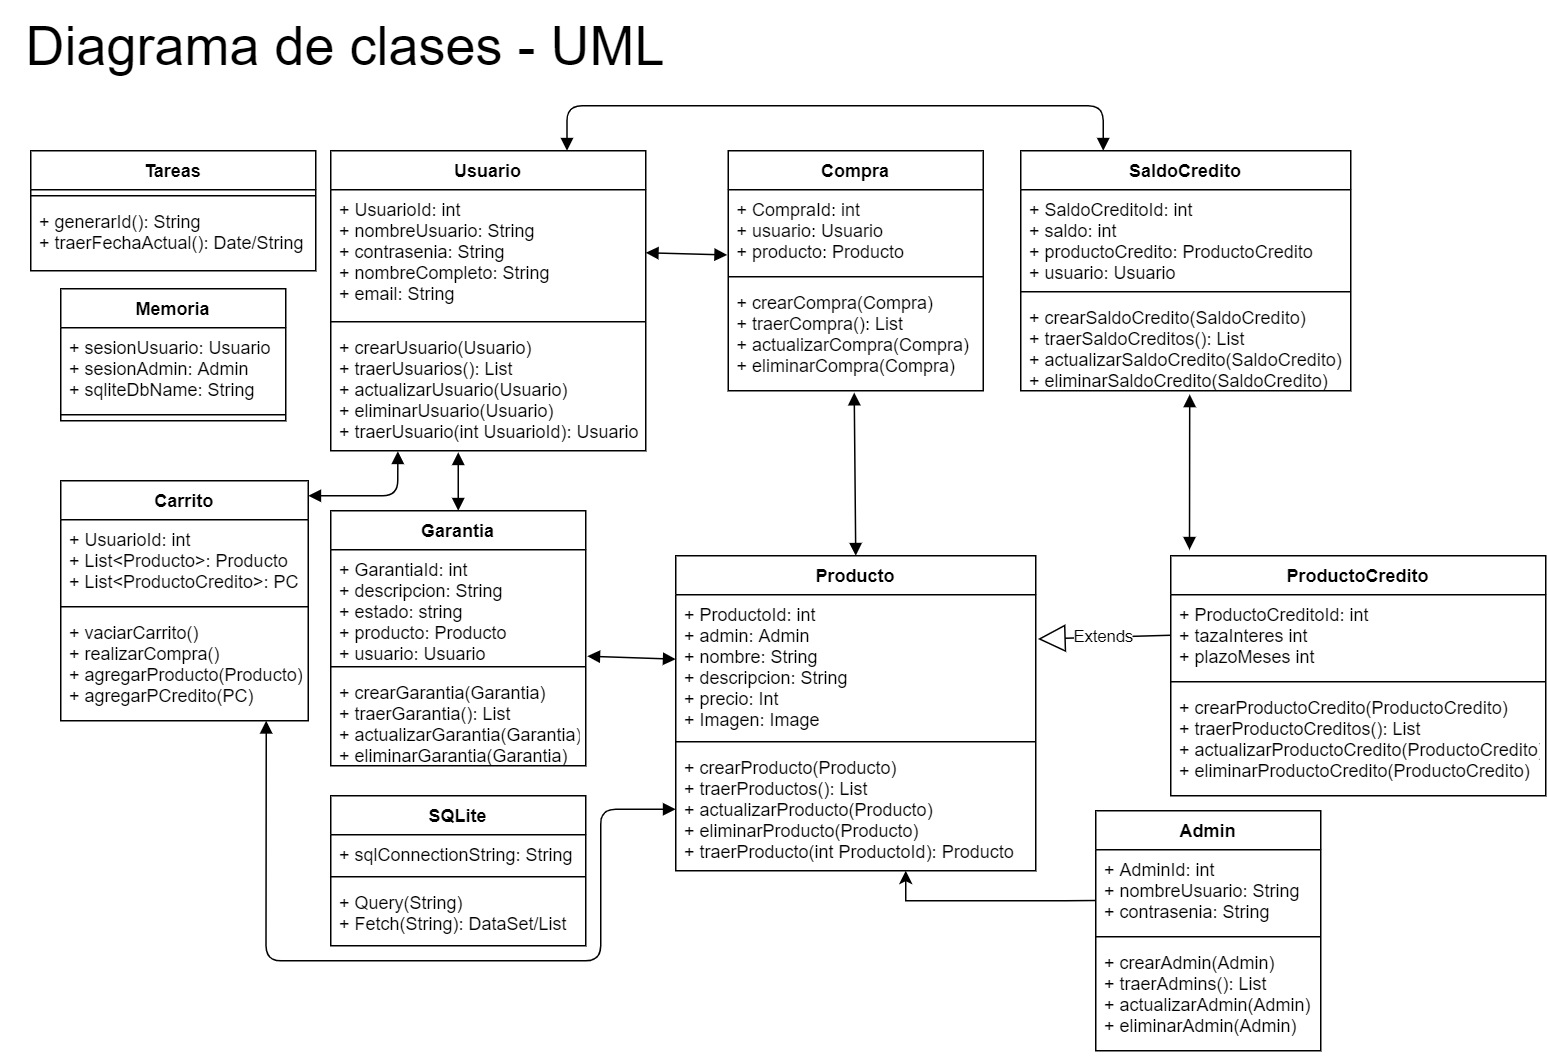

The diagram above was exported from draw.io. Its source (the exported page's mxGraphModel, read from the mxfile embedded in the PNG):
<mxGraphModel dx="1429" dy="593" grid="1" gridSize="10" guides="1" tooltips="1" connect="1" arrows="1" fold="1" page="1" pageScale="1" pageWidth="827" pageHeight="1169" math="0" shadow="0">
  <root>
    <mxCell id="0" />
    <mxCell id="1" parent="0" />
    <mxCell id="PSlhfiG3A0DU95urAJXP-1" value="&lt;font style=&quot;font-size: 36px&quot;&gt;Diagrama de clases - UML&lt;/font&gt;" style="text;html=1;strokeColor=none;fillColor=none;align=center;verticalAlign=middle;whiteSpace=wrap;rounded=0;" parent="1" vertex="1">
      <mxGeometry y="10" width="460" height="60" as="geometry" />
    </mxCell>
    <mxCell id="PSlhfiG3A0DU95urAJXP-77" value="Extends" style="endArrow=block;endSize=16;endFill=0;html=1;exitX=0;exitY=0.5;exitDx=0;exitDy=0;entryX=1.006;entryY=0.314;entryDx=0;entryDy=0;entryPerimeter=0;" parent="1" source="PSlhfiG3A0DU95urAJXP-39" target="PSlhfiG3A0DU95urAJXP-35" edge="1">
      <mxGeometry width="160" relative="1" as="geometry">
        <mxPoint x="760" y="1020" as="sourcePoint" />
        <mxPoint x="920" y="1020" as="targetPoint" />
      </mxGeometry>
    </mxCell>
    <mxCell id="PSlhfiG3A0DU95urAJXP-78" value="" style="endArrow=block;startArrow=block;endFill=1;startFill=1;html=1;entryX=0.5;entryY=0;entryDx=0;entryDy=0;" parent="1" target="PSlhfiG3A0DU95urAJXP-50" edge="1">
      <mxGeometry width="160" relative="1" as="geometry">
        <mxPoint x="305" y="311" as="sourcePoint" />
        <mxPoint x="430" y="400" as="targetPoint" />
      </mxGeometry>
    </mxCell>
    <mxCell id="PSlhfiG3A0DU95urAJXP-79" style="edgeStyle=none;orthogonalLoop=1;jettySize=auto;html=1;exitX=1;exitY=0.5;exitDx=0;exitDy=0;entryX=-0.004;entryY=0.805;entryDx=0;entryDy=0;startArrow=block;startFill=1;endArrow=block;endFill=1;entryPerimeter=0;" parent="1" source="PSlhfiG3A0DU95urAJXP-3" target="PSlhfiG3A0DU95urAJXP-31" edge="1">
      <mxGeometry relative="1" as="geometry" />
    </mxCell>
    <mxCell id="PSlhfiG3A0DU95urAJXP-80" style="edgeStyle=orthogonalEdgeStyle;orthogonalLoop=1;jettySize=auto;html=1;entryX=0.25;entryY=0;entryDx=0;entryDy=0;startArrow=block;startFill=1;endArrow=block;endFill=1;exitX=0.75;exitY=0;exitDx=0;exitDy=0;" parent="1" source="PSlhfiG3A0DU95urAJXP-2" target="PSlhfiG3A0DU95urAJXP-42" edge="1">
      <mxGeometry relative="1" as="geometry">
        <mxPoint x="440" y="60" as="sourcePoint" />
        <Array as="points">
          <mxPoint x="378" y="80" />
          <mxPoint x="735" y="80" />
        </Array>
      </mxGeometry>
    </mxCell>
    <mxCell id="PSlhfiG3A0DU95urAJXP-82" style="edgeStyle=none;orthogonalLoop=1;jettySize=auto;html=1;exitX=0.512;exitY=1.039;exitDx=0;exitDy=0;entryX=0.05;entryY=-0.025;entryDx=0;entryDy=0;startArrow=block;startFill=1;endArrow=block;endFill=1;exitPerimeter=0;entryPerimeter=0;" parent="1" source="PSlhfiG3A0DU95urAJXP-45" target="PSlhfiG3A0DU95urAJXP-38" edge="1">
      <mxGeometry relative="1" as="geometry" />
    </mxCell>
    <mxCell id="PSlhfiG3A0DU95urAJXP-83" style="edgeStyle=none;orthogonalLoop=1;jettySize=auto;html=1;entryX=1.006;entryY=0.959;entryDx=0;entryDy=0;entryPerimeter=0;startArrow=block;startFill=1;endArrow=block;endFill=1;" parent="1" source="PSlhfiG3A0DU95urAJXP-35" target="PSlhfiG3A0DU95urAJXP-51" edge="1">
      <mxGeometry relative="1" as="geometry" />
    </mxCell>
    <mxCell id="PSlhfiG3A0DU95urAJXP-85" style="edgeStyle=none;orthogonalLoop=1;jettySize=auto;html=1;exitX=0.494;exitY=1.017;exitDx=0;exitDy=0;entryX=0.5;entryY=0;entryDx=0;entryDy=0;startArrow=block;startFill=1;endArrow=block;endFill=1;exitPerimeter=0;" parent="1" source="PSlhfiG3A0DU95urAJXP-33" target="PSlhfiG3A0DU95urAJXP-34" edge="1">
      <mxGeometry relative="1" as="geometry" />
    </mxCell>
    <mxCell id="PSlhfiG3A0DU95urAJXP-96" style="edgeStyle=orthogonalEdgeStyle;orthogonalLoop=1;jettySize=auto;html=1;startArrow=block;startFill=1;endArrow=block;endFill=1;exitX=0.213;exitY=1.004;exitDx=0;exitDy=0;exitPerimeter=0;" parent="1" source="PSlhfiG3A0DU95urAJXP-5" edge="1">
      <mxGeometry relative="1" as="geometry">
        <mxPoint x="250" y="330" as="sourcePoint" />
        <mxPoint x="205" y="340" as="targetPoint" />
        <Array as="points">
          <mxPoint x="265" y="340" />
        </Array>
      </mxGeometry>
    </mxCell>
    <mxCell id="PSlhfiG3A0DU95urAJXP-97" style="edgeStyle=orthogonalEdgeStyle;orthogonalLoop=1;jettySize=auto;html=1;exitX=0;exitY=0.5;exitDx=0;exitDy=0;entryX=0.83;entryY=1;entryDx=0;entryDy=0;entryPerimeter=0;startArrow=block;startFill=1;endArrow=block;endFill=1;" parent="1" source="PSlhfiG3A0DU95urAJXP-37" target="PSlhfiG3A0DU95urAJXP-95" edge="1">
      <mxGeometry relative="1" as="geometry">
        <Array as="points">
          <mxPoint x="400" y="549" />
          <mxPoint x="400" y="650" />
          <mxPoint x="177" y="650" />
        </Array>
      </mxGeometry>
    </mxCell>
    <mxCell id="PSlhfiG3A0DU95urAJXP-2" value="Usuario" style="swimlane;fontStyle=1;align=center;verticalAlign=top;childLayout=stackLayout;horizontal=1;startSize=26;horizontalStack=0;resizeParent=1;resizeParentMax=0;resizeLast=0;collapsible=1;marginBottom=0;" parent="1" vertex="1">
      <mxGeometry x="220" y="110" width="210" height="200" as="geometry" />
    </mxCell>
    <mxCell id="PSlhfiG3A0DU95urAJXP-3" value="+ UsuarioId: int&#10;+ nombreUsuario: String&#10;+ contrasenia: String&#10;+ nombreCompleto: String&#10;+ email: String" style="text;strokeColor=none;fillColor=none;align=left;verticalAlign=top;spacingLeft=4;spacingRight=4;overflow=hidden;rotatable=0;points=[[0,0.5],[1,0.5]];portConstraint=eastwest;" parent="PSlhfiG3A0DU95urAJXP-2" vertex="1">
      <mxGeometry y="26" width="210" height="84" as="geometry" />
    </mxCell>
    <mxCell id="PSlhfiG3A0DU95urAJXP-4" value="" style="line;strokeWidth=1;fillColor=none;align=left;verticalAlign=middle;spacingTop=-1;spacingLeft=3;spacingRight=3;rotatable=0;labelPosition=right;points=[];portConstraint=eastwest;" parent="PSlhfiG3A0DU95urAJXP-2" vertex="1">
      <mxGeometry y="110" width="210" height="8" as="geometry" />
    </mxCell>
    <mxCell id="PSlhfiG3A0DU95urAJXP-5" value="+ crearUsuario(Usuario)&#10;+ traerUsuarios(): List&#10;+ actualizarUsuario(Usuario)&#10;+ eliminarUsuario(Usuario)&#10;+ traerUsuario(int UsuarioId): Usuario " style="text;strokeColor=none;fillColor=none;align=left;verticalAlign=top;spacingLeft=4;spacingRight=4;overflow=hidden;rotatable=0;points=[[0,0.5],[1,0.5]];portConstraint=eastwest;" parent="PSlhfiG3A0DU95urAJXP-2" vertex="1">
      <mxGeometry y="118" width="210" height="82" as="geometry" />
    </mxCell>
    <mxCell id="PSlhfiG3A0DU95urAJXP-30" value="Compra" style="swimlane;fontStyle=1;align=center;verticalAlign=top;childLayout=stackLayout;horizontal=1;startSize=26;horizontalStack=0;resizeParent=1;resizeParentMax=0;resizeLast=0;collapsible=1;marginBottom=0;" parent="1" vertex="1">
      <mxGeometry x="485" y="110" width="170" height="160" as="geometry" />
    </mxCell>
    <mxCell id="PSlhfiG3A0DU95urAJXP-31" value="+ CompraId: int&#10;+ usuario: Usuario&#10;+ producto: Producto" style="text;strokeColor=none;fillColor=none;align=left;verticalAlign=top;spacingLeft=4;spacingRight=4;overflow=hidden;rotatable=0;points=[[0,0.5],[1,0.5]];portConstraint=eastwest;" parent="PSlhfiG3A0DU95urAJXP-30" vertex="1">
      <mxGeometry y="26" width="170" height="54" as="geometry" />
    </mxCell>
    <mxCell id="PSlhfiG3A0DU95urAJXP-32" value="" style="line;strokeWidth=1;fillColor=none;align=left;verticalAlign=middle;spacingTop=-1;spacingLeft=3;spacingRight=3;rotatable=0;labelPosition=right;points=[];portConstraint=eastwest;" parent="PSlhfiG3A0DU95urAJXP-30" vertex="1">
      <mxGeometry y="80" width="170" height="8" as="geometry" />
    </mxCell>
    <mxCell id="PSlhfiG3A0DU95urAJXP-33" value="+ crearCompra(Compra)&#10;+ traerCompra(): List&#10;+ actualizarCompra(Compra)&#10;+ eliminarCompra(Compra)" style="text;strokeColor=none;fillColor=none;align=left;verticalAlign=top;spacingLeft=4;spacingRight=4;overflow=hidden;rotatable=0;points=[[0,0.5],[1,0.5]];portConstraint=eastwest;" parent="PSlhfiG3A0DU95urAJXP-30" vertex="1">
      <mxGeometry y="88" width="170" height="72" as="geometry" />
    </mxCell>
    <mxCell id="PSlhfiG3A0DU95urAJXP-34" value="Producto" style="swimlane;fontStyle=1;align=center;verticalAlign=top;childLayout=stackLayout;horizontal=1;startSize=26;horizontalStack=0;resizeParent=1;resizeParentMax=0;resizeLast=0;collapsible=1;marginBottom=0;" parent="1" vertex="1">
      <mxGeometry x="450" y="380" width="240" height="210" as="geometry" />
    </mxCell>
    <mxCell id="PSlhfiG3A0DU95urAJXP-35" value="+ ProductoId: int&#10;+ admin: Admin&#10;+ nombre: String&#10;+ descripcion: String&#10;+ precio: Int&#10;+ Imagen: Image" style="text;strokeColor=none;fillColor=none;align=left;verticalAlign=top;spacingLeft=4;spacingRight=4;overflow=hidden;rotatable=0;points=[[0,0.5],[1,0.5]];portConstraint=eastwest;" parent="PSlhfiG3A0DU95urAJXP-34" vertex="1">
      <mxGeometry y="26" width="240" height="94" as="geometry" />
    </mxCell>
    <mxCell id="PSlhfiG3A0DU95urAJXP-36" value="" style="line;strokeWidth=1;fillColor=none;align=left;verticalAlign=middle;spacingTop=-1;spacingLeft=3;spacingRight=3;rotatable=0;labelPosition=right;points=[];portConstraint=eastwest;" parent="PSlhfiG3A0DU95urAJXP-34" vertex="1">
      <mxGeometry y="120" width="240" height="8" as="geometry" />
    </mxCell>
    <mxCell id="PSlhfiG3A0DU95urAJXP-37" value="+ crearProducto(Producto)&#10;+ traerProductos(): List&#10;+ actualizarProducto(Producto)&#10;+ eliminarProducto(Producto)&#10;+ traerProducto(int ProductoId): Producto" style="text;strokeColor=none;fillColor=none;align=left;verticalAlign=top;spacingLeft=4;spacingRight=4;overflow=hidden;rotatable=0;points=[[0,0.5],[1,0.5]];portConstraint=eastwest;" parent="PSlhfiG3A0DU95urAJXP-34" vertex="1">
      <mxGeometry y="128" width="240" height="82" as="geometry" />
    </mxCell>
    <mxCell id="PSlhfiG3A0DU95urAJXP-42" value="SaldoCredito" style="swimlane;fontStyle=1;align=center;verticalAlign=top;childLayout=stackLayout;horizontal=1;startSize=26;horizontalStack=0;resizeParent=1;resizeParentMax=0;resizeLast=0;collapsible=1;marginBottom=0;" parent="1" vertex="1">
      <mxGeometry x="680" y="110" width="220" height="160" as="geometry" />
    </mxCell>
    <mxCell id="PSlhfiG3A0DU95urAJXP-43" value="+ SaldoCreditoId: int&#10;+ saldo: int&#10;+ productoCredito: ProductoCredito&#10;+ usuario: Usuario" style="text;strokeColor=none;fillColor=none;align=left;verticalAlign=top;spacingLeft=4;spacingRight=4;overflow=hidden;rotatable=0;points=[[0,0.5],[1,0.5]];portConstraint=eastwest;" parent="PSlhfiG3A0DU95urAJXP-42" vertex="1">
      <mxGeometry y="26" width="220" height="64" as="geometry" />
    </mxCell>
    <mxCell id="PSlhfiG3A0DU95urAJXP-44" value="" style="line;strokeWidth=1;fillColor=none;align=left;verticalAlign=middle;spacingTop=-1;spacingLeft=3;spacingRight=3;rotatable=0;labelPosition=right;points=[];portConstraint=eastwest;" parent="PSlhfiG3A0DU95urAJXP-42" vertex="1">
      <mxGeometry y="90" width="220" height="8" as="geometry" />
    </mxCell>
    <mxCell id="PSlhfiG3A0DU95urAJXP-45" value="+ crearSaldoCredito(SaldoCredito)&#10;+ traerSaldoCreditos(): List&#10;+ actualizarSaldoCredito(SaldoCredito)&#10;+ eliminarSaldoCredito(SaldoCredito)" style="text;strokeColor=none;fillColor=none;align=left;verticalAlign=top;spacingLeft=4;spacingRight=4;overflow=hidden;rotatable=0;points=[[0,0.5],[1,0.5]];portConstraint=eastwest;" parent="PSlhfiG3A0DU95urAJXP-42" vertex="1">
      <mxGeometry y="98" width="220" height="62" as="geometry" />
    </mxCell>
    <mxCell id="PSlhfiG3A0DU95urAJXP-50" value="Garantia" style="swimlane;fontStyle=1;align=center;verticalAlign=top;childLayout=stackLayout;horizontal=1;startSize=26;horizontalStack=0;resizeParent=1;resizeParentMax=0;resizeLast=0;collapsible=1;marginBottom=0;" parent="1" vertex="1">
      <mxGeometry x="220" y="350" width="170" height="170" as="geometry" />
    </mxCell>
    <mxCell id="PSlhfiG3A0DU95urAJXP-51" value="+ GarantiaId: int&#10;+ descripcion: String&#10;+ estado: string&#10;+ producto: Producto&#10;+ usuario: Usuario" style="text;strokeColor=none;fillColor=none;align=left;verticalAlign=top;spacingLeft=4;spacingRight=4;overflow=hidden;rotatable=0;points=[[0,0.5],[1,0.5]];portConstraint=eastwest;" parent="PSlhfiG3A0DU95urAJXP-50" vertex="1">
      <mxGeometry y="26" width="170" height="74" as="geometry" />
    </mxCell>
    <mxCell id="PSlhfiG3A0DU95urAJXP-52" value="" style="line;strokeWidth=1;fillColor=none;align=left;verticalAlign=middle;spacingTop=-1;spacingLeft=3;spacingRight=3;rotatable=0;labelPosition=right;points=[];portConstraint=eastwest;" parent="PSlhfiG3A0DU95urAJXP-50" vertex="1">
      <mxGeometry y="100" width="170" height="8" as="geometry" />
    </mxCell>
    <mxCell id="PSlhfiG3A0DU95urAJXP-53" value="+ crearGarantia(Garantia)&#10;+ traerGarantia(): List&#10;+ actualizarGarantia(Garantia)&#10;+ eliminarGarantia(Garantia)" style="text;strokeColor=none;fillColor=none;align=left;verticalAlign=top;spacingLeft=4;spacingRight=4;overflow=hidden;rotatable=0;points=[[0,0.5],[1,0.5]];portConstraint=eastwest;" parent="PSlhfiG3A0DU95urAJXP-50" vertex="1">
      <mxGeometry y="108" width="170" height="62" as="geometry" />
    </mxCell>
    <mxCell id="PSlhfiG3A0DU95urAJXP-38" value="ProductoCredito" style="swimlane;fontStyle=1;align=center;verticalAlign=top;childLayout=stackLayout;horizontal=1;startSize=26;horizontalStack=0;resizeParent=1;resizeParentMax=0;resizeLast=0;collapsible=1;marginBottom=0;" parent="1" vertex="1">
      <mxGeometry x="780" y="380" width="250" height="160" as="geometry" />
    </mxCell>
    <mxCell id="PSlhfiG3A0DU95urAJXP-39" value="+ ProductoCreditoId: int&#10;+ tazaInteres int&#10;+ plazoMeses int" style="text;strokeColor=none;fillColor=none;align=left;verticalAlign=top;spacingLeft=4;spacingRight=4;overflow=hidden;rotatable=0;points=[[0,0.5],[1,0.5]];portConstraint=eastwest;" parent="PSlhfiG3A0DU95urAJXP-38" vertex="1">
      <mxGeometry y="26" width="250" height="54" as="geometry" />
    </mxCell>
    <mxCell id="PSlhfiG3A0DU95urAJXP-40" value="" style="line;strokeWidth=1;fillColor=none;align=left;verticalAlign=middle;spacingTop=-1;spacingLeft=3;spacingRight=3;rotatable=0;labelPosition=right;points=[];portConstraint=eastwest;" parent="PSlhfiG3A0DU95urAJXP-38" vertex="1">
      <mxGeometry y="80" width="250" height="8" as="geometry" />
    </mxCell>
    <mxCell id="PSlhfiG3A0DU95urAJXP-41" value="+ crearProductoCredito(ProductoCredito)&#10;+ traerProductoCreditos(): List&#10;+ actualizarProductoCredito(ProductoCredito)&#10;+ eliminarProductoCredito(ProductoCredito)" style="text;strokeColor=none;fillColor=none;align=left;verticalAlign=top;spacingLeft=4;spacingRight=4;overflow=hidden;rotatable=0;points=[[0,0.5],[1,0.5]];portConstraint=eastwest;" parent="PSlhfiG3A0DU95urAJXP-38" vertex="1">
      <mxGeometry y="88" width="250" height="72" as="geometry" />
    </mxCell>
    <mxCell id="PSlhfiG3A0DU95urAJXP-69" value="SQLite" style="swimlane;fontStyle=1;align=center;verticalAlign=top;childLayout=stackLayout;horizontal=1;startSize=26;horizontalStack=0;resizeParent=1;resizeParentMax=0;resizeLast=0;collapsible=1;marginBottom=0;" parent="1" vertex="1">
      <mxGeometry x="220" y="540" width="170" height="100" as="geometry" />
    </mxCell>
    <mxCell id="PSlhfiG3A0DU95urAJXP-70" value="+ sqlConnectionString: String" style="text;strokeColor=none;fillColor=none;align=left;verticalAlign=top;spacingLeft=4;spacingRight=4;overflow=hidden;rotatable=0;points=[[0,0.5],[1,0.5]];portConstraint=eastwest;" parent="PSlhfiG3A0DU95urAJXP-69" vertex="1">
      <mxGeometry y="26" width="170" height="24" as="geometry" />
    </mxCell>
    <mxCell id="PSlhfiG3A0DU95urAJXP-71" value="" style="line;strokeWidth=1;fillColor=none;align=left;verticalAlign=middle;spacingTop=-1;spacingLeft=3;spacingRight=3;rotatable=0;labelPosition=right;points=[];portConstraint=eastwest;" parent="PSlhfiG3A0DU95urAJXP-69" vertex="1">
      <mxGeometry y="50" width="170" height="8" as="geometry" />
    </mxCell>
    <mxCell id="PSlhfiG3A0DU95urAJXP-72" value="+ Query(String)&#10;+ Fetch(String): DataSet/List" style="text;strokeColor=none;fillColor=none;align=left;verticalAlign=top;spacingLeft=4;spacingRight=4;overflow=hidden;rotatable=0;points=[[0,0.5],[1,0.5]];portConstraint=eastwest;" parent="PSlhfiG3A0DU95urAJXP-69" vertex="1">
      <mxGeometry y="58" width="170" height="42" as="geometry" />
    </mxCell>
    <mxCell id="PSlhfiG3A0DU95urAJXP-58" value="Tareas" style="swimlane;fontStyle=1;align=center;verticalAlign=top;childLayout=stackLayout;horizontal=1;startSize=26;horizontalStack=0;resizeParent=1;resizeParentMax=0;resizeLast=0;collapsible=1;marginBottom=0;" parent="1" vertex="1">
      <mxGeometry x="20" y="110" width="190" height="80" as="geometry" />
    </mxCell>
    <mxCell id="PSlhfiG3A0DU95urAJXP-60" value="" style="line;strokeWidth=1;fillColor=none;align=left;verticalAlign=middle;spacingTop=-1;spacingLeft=3;spacingRight=3;rotatable=0;labelPosition=right;points=[];portConstraint=eastwest;" parent="PSlhfiG3A0DU95urAJXP-58" vertex="1">
      <mxGeometry y="26" width="190" height="8" as="geometry" />
    </mxCell>
    <mxCell id="PSlhfiG3A0DU95urAJXP-61" value="+ generarId(): String&#10;+ traerFechaActual(): Date/String&#10;" style="text;strokeColor=none;fillColor=none;align=left;verticalAlign=top;spacingLeft=4;spacingRight=4;overflow=hidden;rotatable=0;points=[[0,0.5],[1,0.5]];portConstraint=eastwest;" parent="PSlhfiG3A0DU95urAJXP-58" vertex="1">
      <mxGeometry y="34" width="190" height="46" as="geometry" />
    </mxCell>
    <mxCell id="PSlhfiG3A0DU95urAJXP-62" value="Memoria" style="swimlane;fontStyle=1;align=center;verticalAlign=top;childLayout=stackLayout;horizontal=1;startSize=26;horizontalStack=0;resizeParent=1;resizeParentMax=0;resizeLast=0;collapsible=1;marginBottom=0;" parent="1" vertex="1">
      <mxGeometry x="40" y="202" width="150" height="88" as="geometry" />
    </mxCell>
    <mxCell id="PSlhfiG3A0DU95urAJXP-63" value="+ sesionUsuario: Usuario&#10;+ sesionAdmin: Admin&#10;+ sqliteDbName: String" style="text;strokeColor=none;fillColor=none;align=left;verticalAlign=top;spacingLeft=4;spacingRight=4;overflow=hidden;rotatable=0;points=[[0,0.5],[1,0.5]];portConstraint=eastwest;" parent="PSlhfiG3A0DU95urAJXP-62" vertex="1">
      <mxGeometry y="26" width="150" height="54" as="geometry" />
    </mxCell>
    <mxCell id="PSlhfiG3A0DU95urAJXP-64" value="" style="line;strokeWidth=1;fillColor=none;align=left;verticalAlign=middle;spacingTop=-1;spacingLeft=3;spacingRight=3;rotatable=0;labelPosition=right;points=[];portConstraint=eastwest;" parent="PSlhfiG3A0DU95urAJXP-62" vertex="1">
      <mxGeometry y="80" width="150" height="8" as="geometry" />
    </mxCell>
    <mxCell id="PSlhfiG3A0DU95urAJXP-92" value="Carrito" style="swimlane;fontStyle=1;align=center;verticalAlign=top;childLayout=stackLayout;horizontal=1;startSize=26;horizontalStack=0;resizeParent=1;resizeParentMax=0;resizeLast=0;collapsible=1;marginBottom=0;" parent="1" vertex="1">
      <mxGeometry x="40" y="330" width="165" height="160" as="geometry" />
    </mxCell>
    <mxCell id="PSlhfiG3A0DU95urAJXP-93" value="+ UsuarioId: int&#10;+ List&lt;Producto&gt;: Producto&#10;+ List&lt;ProductoCredito&gt;: PC" style="text;strokeColor=none;fillColor=none;align=left;verticalAlign=top;spacingLeft=4;spacingRight=4;overflow=hidden;rotatable=0;points=[[0,0.5],[1,0.5]];portConstraint=eastwest;" parent="PSlhfiG3A0DU95urAJXP-92" vertex="1">
      <mxGeometry y="26" width="165" height="54" as="geometry" />
    </mxCell>
    <mxCell id="PSlhfiG3A0DU95urAJXP-94" value="" style="line;strokeWidth=1;fillColor=none;align=left;verticalAlign=middle;spacingTop=-1;spacingLeft=3;spacingRight=3;rotatable=0;labelPosition=right;points=[];portConstraint=eastwest;" parent="PSlhfiG3A0DU95urAJXP-92" vertex="1">
      <mxGeometry y="80" width="165" height="8" as="geometry" />
    </mxCell>
    <mxCell id="PSlhfiG3A0DU95urAJXP-95" value="+ vaciarCarrito()&#10;+ realizarCompra()&#10;+ agregarProducto(Producto)&#10;+ agregarPCredito(PC)" style="text;strokeColor=none;fillColor=none;align=left;verticalAlign=top;spacingLeft=4;spacingRight=4;overflow=hidden;rotatable=0;points=[[0,0.5],[1,0.5]];portConstraint=eastwest;" parent="PSlhfiG3A0DU95urAJXP-92" vertex="1">
      <mxGeometry y="88" width="165" height="72" as="geometry" />
    </mxCell>
    <mxCell id="AY-L3yMa9C_YEJzkiagP-1" style="edgeStyle=orthogonalEdgeStyle;rounded=0;orthogonalLoop=1;jettySize=auto;html=1;exitX=0;exitY=0.628;exitDx=0;exitDy=0;entryX=0.639;entryY=1;entryDx=0;entryDy=0;entryPerimeter=0;exitPerimeter=0;" edge="1" parent="1" source="PSlhfiG3A0DU95urAJXP-27" target="PSlhfiG3A0DU95urAJXP-37">
      <mxGeometry relative="1" as="geometry" />
    </mxCell>
    <mxCell id="PSlhfiG3A0DU95urAJXP-26" value="Admin" style="swimlane;fontStyle=1;align=center;verticalAlign=top;childLayout=stackLayout;horizontal=1;startSize=26;horizontalStack=0;resizeParent=1;resizeParentMax=0;resizeLast=0;collapsible=1;marginBottom=0;" parent="1" vertex="1">
      <mxGeometry x="730" y="550" width="150" height="160" as="geometry" />
    </mxCell>
    <mxCell id="PSlhfiG3A0DU95urAJXP-27" value="+ AdminId: int&#10;+ nombreUsuario: String&#10;+ contrasenia: String" style="text;strokeColor=none;fillColor=none;align=left;verticalAlign=top;spacingLeft=4;spacingRight=4;overflow=hidden;rotatable=0;points=[[0,0.5],[1,0.5]];portConstraint=eastwest;" parent="PSlhfiG3A0DU95urAJXP-26" vertex="1">
      <mxGeometry y="26" width="150" height="54" as="geometry" />
    </mxCell>
    <mxCell id="PSlhfiG3A0DU95urAJXP-28" value="" style="line;strokeWidth=1;fillColor=none;align=left;verticalAlign=middle;spacingTop=-1;spacingLeft=3;spacingRight=3;rotatable=0;labelPosition=right;points=[];portConstraint=eastwest;" parent="PSlhfiG3A0DU95urAJXP-26" vertex="1">
      <mxGeometry y="80" width="150" height="8" as="geometry" />
    </mxCell>
    <mxCell id="PSlhfiG3A0DU95urAJXP-29" value="+ crearAdmin(Admin)&#10;+ traerAdmins(): List&#10;+ actualizarAdmin(Admin)&#10;+ eliminarAdmin(Admin)" style="text;strokeColor=none;fillColor=none;align=left;verticalAlign=top;spacingLeft=4;spacingRight=4;overflow=hidden;rotatable=0;points=[[0,0.5],[1,0.5]];portConstraint=eastwest;" parent="PSlhfiG3A0DU95urAJXP-26" vertex="1">
      <mxGeometry y="88" width="150" height="72" as="geometry" />
    </mxCell>
  </root>
</mxGraphModel>